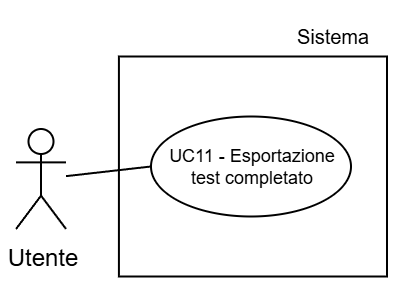

The diagram above was exported from draw.io. Its source (the exported page's mxGraphModel, read from the mxfile embedded in the PNG):
<mxGraphModel dx="792" dy="413" grid="1" gridSize="30" guides="1" tooltips="1" connect="1" arrows="1" fold="1" page="1" pageScale="2" pageWidth="5000" pageHeight="5000" background="light-dark(#FFFFFF,#FFFFFF)" math="0" shadow="0">
  <root>
    <mxCell id="0" />
    <mxCell id="1" parent="0" />
    <mxCell id="2" parent="1" style="text;html=1;whiteSpace=wrap;strokeColor=none;fillColor=none;align=center;verticalAlign=middle;rounded=0;fontFamily=Helvetica;fontSize=10;fontColor=light-dark(#000000,#000000);labelBackgroundColor=none;" value="Sistema" vertex="1">
      <mxGeometry height="30" width="54.5" x="4661" y="975.94" as="geometry" />
    </mxCell>
    <mxCell id="3" parent="1" style="whiteSpace=wrap;html=1;strokeColor=light-dark(#000000,#000000);align=center;verticalAlign=top;fontFamily=Helvetica;fontSize=12;fontColor=default;fillColor=light-dark(#FFFFFF,#FFFFFF);strokeWidth=1;" value="" vertex="1">
      <mxGeometry height="110" width="134.04" x="4581.46" y="1001.25" as="geometry" />
    </mxCell>
    <mxCell id="4" parent="1" style="shape=umlActor;verticalLabelPosition=bottom;verticalAlign=top;html=1;outlineConnect=0;strokeColor=light-dark(#000000,#000000);fillColor=light-dark(#FFFFFF,transparent);" value="&lt;font style=&quot;color: light-dark(rgb(0, 0, 0), rgb(0, 0, 0));&quot;&gt;Utente&lt;/font&gt;" vertex="1">
      <mxGeometry height="50" width="25" x="4530" y="1037.5" as="geometry" />
    </mxCell>
    <mxCell id="5" parent="1" style="ellipse;whiteSpace=wrap;html=1;strokeColor=light-dark(#000000,#000000);align=center;verticalAlign=middle;fontFamily=Helvetica;fontSize=9;fontColor=default;fillColor=light-dark(#FFFFFF, #ffffff);" value="&lt;font style=&quot;color: light-dark(rgb(0, 0, 0), rgb(0, 0, 0)); line-height: 100%;&quot;&gt;UC11 - Esportazione test completato&lt;/font&gt;" vertex="1">
      <mxGeometry height="50" width="100" x="4597.5" y="1031.25" as="geometry" />
    </mxCell>
    <mxCell id="6" edge="1" parent="1" source="5" style="rounded=0;orthogonalLoop=1;jettySize=auto;html=1;exitX=0;exitY=0.5;exitDx=0;exitDy=0;strokeColor=light-dark(#000000,#000000);endArrow=none;endFill=0;" target="4">
      <mxGeometry relative="1" as="geometry" />
    </mxCell>
  </root>
</mxGraphModel>